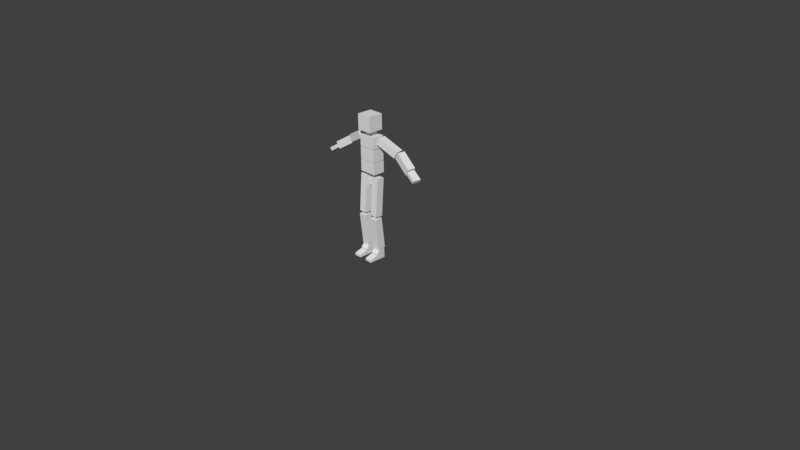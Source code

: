 # Source: block_character.blend  (saved by Blender 2.78.0; exported with 4.5.12 LTS)
import bpy
from mathutils import Matrix  # noqa: F401  (used for matrix-valued properties, if any)

bpy.ops.wm.read_factory_settings(use_empty=True)
scene = bpy.context.scene
scene.name = 'Scene'

# ---- collections
col_collection_1 = bpy.data.collections.new('Collection 1'); scene.collection.children.link(col_collection_1)

# ---- materials (node trees are filled in below, after node groups)
mat_material_001 = bpy.data.materials.new('Material.001')
mat_material_001.alpha_threshold = 0.0
mat_material_001.use_transparent_shadow = False
mat_material_001.roughness = 0.5
mat_material_001.line_color = (0.0, 0.0, 0.0, 1.0)

# ---- material node trees

# ---- world
world_world = bpy.data.worlds.new('World'); scene.world = world_world
world_world.color = (0.05088, 0.05088, 0.05088)
world_world.use_sun_shadow = False
world_world.sun_shadow_jitter_overblur = 0.0
world_world.cycles.sampling_method = 'MANUAL'

# ---- cameras
cam_camera = bpy.data.cameras.new('Camera')
cam_camera.clip_end = 100.0
cam_camera.lens = 35.0
cam_camera.sensor_width = 32.0
cam_camera.sensor_height = 18.0
cam_camera.ortho_scale = 7.314
cam_camera.dof.focus_distance = 0.0
cam_camera.dof.aperture_fstop = 128.0

# ---- lights
light_lamp = bpy.data.lights.new('Lamp', 'POINT')
light_lamp.transmission_factor = 0.0
light_lamp.cutoff_distance = 30.0
light_lamp.energy = 100.0
light_lamp.shadow_buffer_clip_start = 1.001
light_lamp.shadow_soft_size = 0.1
light_lamp.shadow_maximum_resolution = 0.006
light_lamp.use_absolute_resolution = True

# ---- meshes
me_cube_001 = bpy.data.meshes.new('Cube.001')
me_cube_001.from_pydata([(0.1254, 0.06442, 1.557), (0.1421, -0.03418, 1.557), (0.1914, -0.02585, 1.643), (0.1747, 0.07275, 1.643), (0.3707, 0.1247, 1.425), (0.3845, 0.02561, 1.425), (0.434, 0.0325, 1.512), (0.4202, 0.1315, 1.512), (0.04, -5.662e-07, 1.142), (0.04, 0.1, 1.142), (0.04, 2.98e-08, 0.97), (0.04, 0.1, 0.97), (0.15, 0.06129, 0.1378), (0.15, -0.03819, 0.1276), (0.05, -0.03819, 0.1276), (0.05, 0.06129, 0.1378), (0.15, 0.01679, 0.5678), (0.15, -0.08291, 0.5601), (0.05, -0.08291, 0.5601), (0.05, 0.01679, 0.5678), (0.15, 0.02571, 0.593), (0.15, -0.07405, 0.5999), (0.05, -0.07405, 0.5999), (0.05, 0.02571, 0.593), (0.15, 0.06439, 1.096), (0.15, -0.03536, 1.103), (0.05, -0.03536, 1.103), (0.05, 0.06439, 1.096), (0.117, 0.1, 1.15), (0.117, -0.06, 1.15), (0.117, 0.1, 1.3), (0.117, -0.06, 1.3), (0.1155, 0.1, 1.48), (0.1155, -0.06, 1.48), (0.1155, 0.1, 1.63), (0.1155, -0.06, 1.63), (0.05, 0.06, 1.63), (0.05, -0.03, 1.63), (0.05, 0.06, 1.7), (0.05, -0.03, 1.7), (0.1, 0.1, 1.7), (0.1, -0.1, 1.7), (0.1, 0.1, 1.9), (0.1, -0.1, 1.9), (0.3975, 0.1484, 1.417), (0.3823, 0.04961, 1.417), (0.4317, 0.04199, 1.503), (0.447, 0.1408, 1.503), (0.6225, 0.1047, 1.28), (0.6047, 0.006318, 1.28), (0.6539, -0.002586, 1.366), (0.6717, 0.09582, 1.366), (0.6389, 0.1001, 1.297), (0.6206, 0.001774, 1.297), (0.6434, -0.002467, 1.337), (0.6617, 0.09585, 1.337), (0.7608, 0.08185, 1.221), (0.7425, -0.01646, 1.221), (0.7653, -0.0207, 1.261), (0.7836, 0.07761, 1.261), (0.15, 0.05, 0.12), (0.15, -0.03, 0.12), (0.05, -0.03, 0.12), (0.05, 0.05, 0.12), (0.15, 0.05, 0.0), (0.15, -0.03, 0.0), (0.05, -0.03, 0.0), (0.05, 0.05, 0.0), (0.15, -0.08, 0.06), (0.05, -0.08, 0.06), (0.15, -0.08, 0.0), (0.05, -0.08, 0.0), (0.15, -0.18, 0.03), (0.05, -0.18, 0.03), (0.15, -0.18, 0.0), (0.05, -0.18, 0.0), (0.15, -0.07, 0.08), (0.05, -0.07, 0.08), (0.15, -0.07, 0.0), (0.05, -0.07, 0.0), (0.1155, 0.1, 1.47), (0.1155, -0.06, 1.47), (0.1155, 0.1, 1.31), (0.1155, -0.06, 1.31), (-0.1254, 0.06442, 1.557), (-0.1421, -0.03418, 1.557), (-0.1914, -0.02585, 1.643), (-0.1747, 0.07275, 1.643), (-0.3707, 0.1247, 1.425), (-0.3845, 0.02561, 1.425), (-0.434, 0.0325, 1.512), (-0.4202, 0.1315, 1.512), (-0.04, -5.662e-07, 1.142), (-0.04, 0.1, 1.142), (-0.04, 2.98e-08, 0.97), (-0.04, 0.1, 0.97), (-0.15, 0.06129, 0.1378), (-0.15, -0.03819, 0.1276), (-0.05, -0.03819, 0.1276), (-0.05, 0.06129, 0.1378), (-0.15, 0.01679, 0.5678), (-0.15, -0.08291, 0.5601), (-0.05, -0.08291, 0.5601), (-0.05, 0.01679, 0.5678), (-0.15, 0.02571, 0.593), (-0.15, -0.07405, 0.5999), (-0.05, -0.07405, 0.5999), (-0.05, 0.02571, 0.593), (-0.15, 0.06439, 1.096), (-0.15, -0.03536, 1.103), (-0.05, -0.03536, 1.103), (-0.05, 0.06439, 1.096), (-0.117, 0.1, 1.15), (-0.117, -0.06, 1.15), (-0.117, 0.1, 1.3), (-0.117, -0.06, 1.3), (-0.1155, 0.1, 1.48), (-0.1155, -0.06, 1.48), (-0.1155, 0.1, 1.63), (-0.1155, -0.06, 1.63), (-0.05, 0.06, 1.63), (-0.05, -0.03, 1.63), (-0.05, 0.06, 1.7), (-0.05, -0.03, 1.7), (-0.1, 0.1, 1.7), (-0.1, -0.1, 1.7), (-0.1, 0.1, 1.9), (-0.1, -0.1, 1.9), (-0.3975, 0.1484, 1.417), (-0.3823, 0.04961, 1.417), (-0.4317, 0.04199, 1.503), (-0.447, 0.1408, 1.503), (-0.6225, 0.1047, 1.28), (-0.6047, 0.006318, 1.28), (-0.6539, -0.002586, 1.366), (-0.6717, 0.09582, 1.366), (-0.6389, 0.1001, 1.297), (-0.6206, 0.001774, 1.297), (-0.6434, -0.002467, 1.337), (-0.6617, 0.09585, 1.337), (-0.7608, 0.08185, 1.221), (-0.7425, -0.01646, 1.221), (-0.7653, -0.0207, 1.261), (-0.7836, 0.07761, 1.261), (0.0, 0.1, 1.142), (0.0, 3.874e-07, 1.142), (0.0, 0.1, 0.97), (0.0, 2.086e-07, 0.97), (0.0, -0.06, 1.15), (0.0, 0.1, 1.15), (0.0, -0.06, 1.3), (0.0, 0.1, 1.3), (0.0, -0.06, 1.48), (0.0, 0.1, 1.48), (0.0, -0.06, 1.63), (0.0, 0.1, 1.63), (0.0, -0.03, 1.63), (0.0, 0.06, 1.63), (0.0, -0.03, 1.7), (0.0, 0.06, 1.7), (0.0, -0.1, 1.7), (0.0, 0.1, 1.7), (0.0, -0.1, 1.9), (0.0, 0.1, 1.9), (-0.15, 0.05, 0.12), (-0.15, -0.03, 0.12), (-0.05, -0.03, 0.12), (-0.05, 0.05, 0.12), (-0.15, 0.05, 0.0), (-0.15, -0.03, 0.0), (-0.05, -0.03, 0.0), (-0.05, 0.05, 0.0), (-0.15, -0.08, 0.06), (-0.05, -0.08, 0.06), (-0.15, -0.08, 0.0), (-0.05, -0.08, 0.0), (-0.15, -0.18, 0.03), (-0.05, -0.18, 0.03), (-0.15, -0.18, 0.0), (-0.05, -0.18, 0.0), (-0.15, -0.07, 0.08), (-0.05, -0.07, 0.08), (-0.15, -0.07, 0.0), (-0.05, -0.07, 0.0), (-0.1155, 0.1, 1.47), (-0.1155, -0.06, 1.47), (0.0, -0.06, 1.47), (0.0, 0.1, 1.47), (-0.1155, 0.1, 1.31), (-0.1155, -0.06, 1.31), (0.0, -0.06, 1.31), (0.0, 0.1, 1.31)], [], [(5, 1, 0, 4), (7, 6, 5, 4), (3, 7, 4, 0), (7, 3, 2, 6), (3, 0, 1, 2), (6, 2, 1, 5), (11, 10, 147, 146), (9, 11, 146, 144), (11, 9, 8, 10), (9, 144, 145, 8), (10, 8, 145, 147), (12, 13, 14, 15), (16, 19, 18, 17), (12, 16, 17, 13), (13, 17, 18, 14), (14, 18, 19, 15), (16, 12, 15, 19), (20, 21, 22, 23), (24, 27, 26, 25), (20, 24, 25, 21), (21, 25, 26, 22), (22, 26, 27, 23), (24, 20, 23, 27), (28, 29, 148, 149), (30, 151, 150, 31), (28, 30, 31, 29), (29, 31, 150, 148), (30, 28, 149, 151), (32, 33, 152, 153), (34, 155, 154, 35), (32, 34, 35, 33), (33, 35, 154, 152), (34, 32, 153, 155), (36, 37, 156, 157), (38, 159, 158, 39), (36, 38, 39, 37), (37, 39, 158, 156), (38, 36, 157, 159), (40, 41, 160, 161), (42, 163, 162, 43), (40, 42, 43, 41), (41, 43, 162, 160), (42, 40, 161, 163), (49, 45, 44, 48), (51, 50, 49, 48), (47, 51, 48, 44), (51, 47, 46, 50), (47, 44, 45, 46), (50, 46, 45, 49), (57, 53, 52, 56), (59, 58, 57, 56), (55, 59, 56, 52), (59, 55, 54, 58), (55, 52, 53, 54), (58, 54, 53, 57), (60, 63, 62, 61), (64, 65, 66, 67), (60, 61, 65, 64), (62, 63, 67, 66), (63, 60, 64, 67), (62, 66, 79, 77), (68, 70, 71, 69), (72, 73, 75, 74), (70, 68, 72, 74), (68, 69, 73, 72), (69, 71, 75, 73), (71, 70, 74, 75), (76, 77, 79, 78), (65, 61, 76, 78), (66, 65, 78, 79), (61, 62, 77, 76), (80, 187, 186, 81), (82, 83, 190, 191), (187, 80, 82, 191), (81, 186, 190, 83), (80, 81, 83, 82), (89, 88, 84, 85), (91, 88, 89, 90), (87, 84, 88, 91), (91, 90, 86, 87), (87, 86, 85, 84), (90, 89, 85, 86), (95, 146, 147, 94), (93, 144, 146, 95), (95, 94, 92, 93), (93, 92, 145, 144), (94, 147, 145, 92), (96, 99, 98, 97), (100, 101, 102, 103), (96, 97, 101, 100), (97, 98, 102, 101), (98, 99, 103, 102), (100, 103, 99, 96), (104, 107, 106, 105), (108, 109, 110, 111), (104, 105, 109, 108), (105, 106, 110, 109), (106, 107, 111, 110), (108, 111, 107, 104), (112, 149, 148, 113), (114, 115, 150, 151), (112, 113, 115, 114), (113, 148, 150, 115), (114, 151, 149, 112), (116, 153, 152, 117), (118, 119, 154, 155), (116, 117, 119, 118), (117, 152, 154, 119), (118, 155, 153, 116), (120, 157, 156, 121), (122, 123, 158, 159), (120, 121, 123, 122), (121, 156, 158, 123), (122, 159, 157, 120), (124, 161, 160, 125), (126, 127, 162, 163), (124, 125, 127, 126), (125, 160, 162, 127), (126, 163, 161, 124), (133, 132, 128, 129), (135, 132, 133, 134), (131, 128, 132, 135), (135, 134, 130, 131), (131, 130, 129, 128), (134, 133, 129, 130), (141, 140, 136, 137), (143, 140, 141, 142), (139, 136, 140, 143), (143, 142, 138, 139), (139, 138, 137, 136), (142, 141, 137, 138), (164, 165, 166, 167), (168, 171, 170, 169), (164, 168, 169, 165), (166, 170, 171, 167), (167, 171, 168, 164), (166, 181, 183, 170), (172, 173, 175, 174), (176, 178, 179, 177), (174, 178, 176, 172), (172, 176, 177, 173), (173, 177, 179, 175), (175, 179, 178, 174), (180, 182, 183, 181), (169, 182, 180, 165), (170, 183, 182, 169), (165, 180, 181, 166), (184, 185, 186, 187), (188, 191, 190, 189), (187, 191, 188, 184), (185, 189, 190, 186), (184, 188, 189, 185)])
_uv = me_cube_001.uv_layers.new(name='UVMap')
_uv.uv.foreach_set('vector', [0.891, 0.7687, 0.891, 0.9071, 0.8304, 0.9071, 0.8304, 0.7687, 0.2727, 0.986, 0.2727, 0.9251, 0.3252, 0.9251, 0.3252, 0.986, 0.7395, 0.487, 0.7395, 0.327, 0.8001, 0.3269, 0.8001, 0.4869, 0.8001, 0.321, 0.8001, 0.1826, 0.8607, 0.1834, 0.8607, 0.3218, 0.9738, 0.7431, 0.9213, 0.7431, 0.9213, 0.6823, 0.9738, 0.6823, 0.8304, 9.678e-05, 0.8304, 0.16, 0.7698, 0.1599, 0.7698, 0.0, 0.1394, 0.927, 0.1394, 0.9878, 0.1152, 0.9878, 0.1152, 0.927, 0.9092, 0.3269, 0.9092, 0.4183, 0.8849, 0.4183, 0.8849, 0.3269, 0.8971, 0.487, 0.8971, 0.5783, 0.8365, 0.5783, 0.8365, 0.487, 0.8971, 0.5478, 0.9213, 0.5478, 0.9213, 0.6087, 0.8971, 0.6087, 0.194, 0.6635, 0.194, 0.5722, 0.2182, 0.5722, 0.2182, 0.6635, 0.891, 0.8296, 0.9516, 0.8296, 0.9516, 0.8904, 0.891, 0.8904, 0.0, 0.9678, 2.484e-07, 0.907, 0.0606, 0.907, 0.0606, 0.9678, 0.3031, 0.3043, 0.3031, 0.5722, 0.2425, 0.5722, 0.2425, 0.3043, 0.0, 0.5722, 2.89e-07, 0.3043, 0.06062, 0.3043, 0.06062, 0.5722, 0.1212, 0.5722, 0.1212, 0.3043, 0.1818, 0.3043, 0.1818, 0.5722, 0.5455, 0.2678, 0.5455, 0.5356, 0.4849, 0.5356, 0.4849, 0.2678, 0.891, 0.7687, 0.9516, 0.7687, 0.9516, 0.8296, 0.891, 0.8296, 0.6607, 0.9617, 0.6607, 0.9009, 0.7213, 0.9009, 0.7213, 0.9617, 0.4849, 0.0, 0.4849, 0.3043, 0.4243, 0.3043, 0.4243, 7.256e-08, 0.1212, 0.3043, 0.1212, 0.0, 0.1818, 7.256e-08, 0.1818, 0.3043, 0.2425, 3.628e-08, 0.2425, 0.3043, 0.1818, 0.3043, 0.1818, 0.0, 0.1212, 0.0, 0.1212, 0.3043, 0.06062, 0.3043, 0.06062, 0.0, 2.484e-07, 0.5722, 0.09699, 0.5722, 0.09699, 0.633, 0.0, 0.633, 0.6425, 0.7304, 0.6425, 0.6696, 0.7395, 0.6696, 0.7395, 0.7304, 0.5455, 0.8156, 0.4546, 0.8156, 0.4546, 0.7183, 0.5455, 0.7183, 0.8001, 0.3043, 0.7092, 0.3043, 0.7092, 0.2435, 0.8001, 0.2435, 0.6486, 0.3652, 0.7395, 0.3652, 0.7395, 0.4261, 0.6486, 0.4261, 0.3637, 0.5478, 0.4607, 0.5478, 0.4607, 0.6087, 0.3637, 0.6087, 0.5455, 0.7304, 0.5455, 0.6696, 0.6425, 0.6696, 0.6425, 0.7304, 0.8304, 0.8661, 0.7395, 0.8661, 0.7395, 0.7687, 0.8304, 0.7687, 0.09092, 0.8156, 7.226e-08, 0.8156, 0.0, 0.7548, 0.09092, 0.7548, 0.3637, 0.6696, 0.4546, 0.6696, 0.4546, 0.7304, 0.3637, 0.7304, 0.6061, 0.9009, 0.6607, 0.9009, 0.6607, 0.9313, 0.6061, 0.9313, 0.9092, 0.3878, 0.9092, 0.3574, 0.9637, 0.3574, 0.9637, 0.3878, 0.8304, 0.9939, 0.788, 0.9939, 0.788, 0.9391, 0.8304, 0.9391, 0.9941, 0.8296, 0.9516, 0.8296, 0.9516, 0.7991, 0.9941, 0.7991, 0.6183, 0.8278, 0.6607, 0.8278, 0.6607, 0.8583, 0.6183, 0.8583, 0.5455, 1.814e-08, 0.6486, 0.0, 0.6486, 0.06087, 0.5455, 0.06087, 0.5455, 0.487, 0.5455, 0.4261, 0.6486, 0.4261, 0.6486, 0.487, 0.6486, 0.1217, 0.6486, 0.2435, 0.5455, 0.2435, 0.5455, 0.1217, 0.4849, 0.5478, 0.3637, 0.5478, 0.3637, 0.487, 0.4849, 0.487, 0.3637, 0.3043, 0.4849, 0.3043, 0.4849, 0.3652, 0.3637, 0.3652, 0.3333, 0.6939, 0.3333, 0.8521, 0.2727, 0.8521, 0.2727, 0.6939, 0.9213, 0.2435, 0.9213, 0.1826, 0.9738, 0.1826, 0.9738, 0.2435, 0.7092, 0.1826, 0.7092, 0.3652, 0.6486, 0.3652, 0.6486, 0.1826, 0.2121, 0.8521, 0.2121, 0.6939, 0.2727, 0.6947, 0.2727, 0.8529, 0.9738, 0.6696, 0.9213, 0.6696, 0.9213, 0.6087, 0.9738, 0.6087, 0.7092, 0.1826, 0.7092, 7.256e-08, 0.7698, 0.0, 0.7698, 0.1826, 0.9515, 0.1826, 0.8911, 0.1826, 0.8911, 0.1217, 0.9515, 0.1217, 0.06062, 0.9467, 0.06062, 0.8858, 0.08479, 0.8858, 0.08479, 0.9467, 0.3613, 0.7642, 0.3613, 0.8342, 0.3333, 0.8341, 0.3333, 0.7641, 0.2122, 0.8537, 0.2726, 0.8529, 0.2726, 0.9137, 0.2122, 0.9145, 0.4849, 0.6087, 0.4607, 0.6087, 0.4607, 0.5478, 0.4849, 0.5478, 0.06062, 0.8858, 0.06062, 0.8158, 0.08858, 0.8156, 0.08858, 0.8857, 0.8607, 0.6087, 0.9213, 0.6087, 0.9213, 0.6574, 0.8607, 0.6574, 0.9213, 0.1826, 0.9213, 0.2313, 0.8607, 0.2313, 0.8607, 0.1826, 0.3455, 0.9251, 0.297, 0.9251, 0.297, 0.8521, 0.3455, 0.8521, 0.594, 0.9009, 0.5455, 0.9009, 0.5455, 0.8278, 0.594, 0.8278, 0.8001, 0.9391, 0.7395, 0.9391, 0.7395, 0.8661, 0.8001, 0.8661, 0.594, 0.9009, 0.594, 0.8278, 0.6183, 0.8278, 0.6183, 0.8765, 0.3252, 0.9251, 0.3616, 0.9251, 0.3616, 0.986, 0.3252, 0.986, 0.5455, 0.8156, 0.5455, 0.8765, 0.5274, 0.8765, 0.5274, 0.8156, 0.988, 0.1217, 0.9517, 0.1217, 0.9699, 0.06087, 0.988, 0.06087, 0.9213, 0.3169, 0.8607, 0.3169, 0.8607, 0.2557, 0.9213, 0.2557, 0.9577, 0.487, 0.9941, 0.487, 0.9941, 0.5478, 0.9759, 0.5478, 0.9517, 0.06087, 0.8911, 0.06087, 0.8911, 0.0, 0.9517, 9.07e-09, 0.788, 0.9391, 0.788, 1.0, 0.7395, 1.0, 0.7395, 0.9391, 0.297, 0.8521, 0.297, 0.9251, 0.2727, 0.9007, 0.2727, 0.8521, 0.8607, 0.2313, 0.9213, 0.2313, 0.9213, 0.2557, 0.8607, 0.2557, 0.8607, 0.6574, 0.9213, 0.6574, 0.9213, 0.6823, 0.8607, 0.6823, 0.7395, 0.487, 0.7395, 0.5478, 0.6425, 0.5478, 0.6425, 0.487, 0.5455, 0.487, 0.6425, 0.487, 0.6425, 0.5478, 0.5455, 0.5478, 0.194, 0.633, 0.194, 0.6939, 0.09699, 0.6939, 0.09699, 0.633, 0.3394, 0.5722, 0.3394, 0.633, 0.2425, 0.633, 0.2425, 0.5722, 0.8365, 0.5843, 0.7395, 0.5843, 0.7395, 0.487, 0.8365, 0.487, 0.8911, 0.1384, 0.8304, 0.1384, 0.8304, 3.628e-08, 0.8911, 0.0, 0.1515, 0.9259, 0.204, 0.9259, 0.204, 0.9868, 0.1515, 0.9868, 0.8001, 0.7687, 0.7395, 0.7686, 0.7395, 0.6087, 0.8001, 0.6088, 0.8001, 0.3278, 0.8607, 0.3269, 0.8607, 0.4653, 0.8001, 0.4661, 0.2122, 0.9754, 0.2122, 0.9145, 0.2647, 0.9145, 0.2647, 0.9754, 0.1515, 0.8538, 0.09092, 0.8539, 0.09092, 0.694, 0.1515, 0.6939, 0.09092, 0.927, 0.1152, 0.927, 0.1152, 0.9878, 0.09092, 0.9878, 0.8607, 0.3269, 0.8849, 0.3269, 0.8849, 0.4183, 0.8607, 0.4183, 0.06062, 0.907, 7.262e-08, 0.907, 0.0, 0.8156, 0.06062, 0.8156, 0.9456, 0.5478, 0.9456, 0.6087, 0.9213, 0.6087, 0.9213, 0.5478, 0.2425, 0.6635, 0.2182, 0.6635, 0.2182, 0.5722, 0.2425, 0.5722, 0.891, 0.9513, 0.891, 0.8904, 0.9516, 0.8904, 0.9516, 0.9513, 0.5455, 0.9009, 0.6061, 0.9009, 0.6061, 0.9617, 0.5455, 0.9617, 0.3031, 0.3043, 0.3637, 0.3043, 0.3637, 0.5722, 0.3031, 0.5722, 0.06062, 0.3043, 0.1212, 0.3043, 0.1212, 0.5722, 0.06062, 0.5722, 0.1818, 0.3043, 0.2425, 0.3043, 0.2425, 0.5722, 0.1818, 0.5722, 0.4849, 3.628e-08, 0.5455, 0.0, 0.5455, 0.2678, 0.4849, 0.2678, 0.3637, 0.9496, 0.3637, 0.8887, 0.4243, 0.8887, 0.4243, 0.9496, 0.8971, 0.487, 0.9577, 0.487, 0.9577, 0.5478, 0.8971, 0.5478, 0.3031, 0.0, 0.3637, 7.256e-08, 0.3637, 0.3043, 0.3031, 0.3043, 0.3637, 0.0, 0.4243, 3.628e-08, 0.4243, 0.3043, 0.3637, 0.3043, 0.3031, 0.3043, 0.2425, 0.3043, 0.2425, 7.256e-08, 0.3031, 0.0, 0.0, 0.0, 0.06062, 0.0, 0.06062, 0.3043, 4.336e-07, 0.3043, 2.665e-07, 0.6939, 0.0, 0.633, 0.09699, 0.633, 0.09699, 0.6939, 0.6425, 0.6087, 0.7395, 0.6087, 0.7395, 0.6696, 0.6425, 0.6696, 0.6425, 0.8278, 0.6425, 0.7304, 0.7335, 0.7304, 0.7335, 0.8278, 0.8001, 0.1826, 0.8001, 0.2435, 0.7092, 0.2435, 0.7092, 0.1826, 0.6486, 0.487, 0.6486, 0.4261, 0.7395, 0.4261, 0.7395, 0.487, 0.3637, 0.6696, 0.3637, 0.6087, 0.4607, 0.6087, 0.4607, 0.6696, 0.5455, 0.6087, 0.6425, 0.6087, 0.6425, 0.6696, 0.5455, 0.6696, 0.4546, 0.7913, 0.4546, 0.8887, 0.3637, 0.8887, 0.3637, 0.7913, 0.09092, 0.6939, 0.09092, 0.7548, 0.0, 0.7548, 7.226e-08, 0.6939, 0.3637, 0.7913, 0.3637, 0.7304, 0.4546, 0.7304, 0.4546, 0.7913, 0.6061, 0.9617, 0.6061, 0.9313, 0.6607, 0.9313, 0.6607, 0.9617, 0.9092, 0.3269, 0.9637, 0.3269, 0.9637, 0.3574, 0.9092, 0.3574, 0.988, 0.5478, 0.988, 0.6026, 0.9456, 0.6026, 0.9456, 0.5478, 0.9941, 0.7687, 0.9941, 0.7991, 0.9516, 0.7991, 0.9516, 0.7687, 0.6183, 0.8887, 0.6183, 0.8583, 0.6607, 0.8583, 0.6607, 0.8887, 0.5455, 0.1217, 0.5455, 0.06087, 0.6486, 0.06087, 0.6486, 0.1217, 0.5455, 0.3652, 0.6486, 0.3652, 0.6486, 0.4261, 0.5455, 0.4261, 0.6486, 0.3652, 0.5455, 0.3652, 0.5455, 0.2435, 0.6486, 0.2435, 0.4849, 0.4261, 0.4849, 0.487, 0.3637, 0.487, 0.3637, 0.4261, 0.3637, 0.4261, 0.3637, 0.3652, 0.4849, 0.3652, 0.4849, 0.4261, 0.8607, 0.7668, 0.8001, 0.7668, 0.8001, 0.6087, 0.8607, 0.6087, 0.9213, 0.2557, 0.9738, 0.2557, 0.9738, 0.3165, 0.9213, 0.3165, 0.7092, 0.1826, 0.6486, 0.1826, 0.6486, 0.0, 0.7092, 1.361e-07, 0.1515, 0.6947, 0.2121, 0.6939, 0.2121, 0.8521, 0.1515, 0.8529, 0.9212, 0.4791, 0.9212, 0.4183, 0.9736, 0.4183, 0.9736, 0.4791, 0.4849, 0.5356, 0.5455, 0.5356, 0.5455, 0.7183, 0.4849, 0.7183, 0.8908, 0.9071, 0.8908, 0.9679, 0.8304, 0.9679, 0.8304, 0.9071, 0.4607, 0.6087, 0.4849, 0.6087, 0.4849, 0.6696, 0.4607, 0.6696, 0.3613, 0.7639, 0.3333, 0.7641, 0.3333, 0.694, 0.3613, 0.6939, 0.8607, 0.4791, 0.8607, 0.4183, 0.9212, 0.4191, 0.9212, 0.4799, 0.3636, 0.5722, 0.3636, 0.633, 0.3395, 0.633, 0.3394, 0.5722, 0.8001, 0.8661, 0.828, 0.8662, 0.828, 0.9362, 0.8001, 0.9361, 0.9213, 0.6823, 0.9213, 0.731, 0.8607, 0.731, 0.8607, 0.6823, 0.1515, 0.8529, 0.2122, 0.8529, 0.2122, 0.9016, 0.1515, 0.9016, 0.6607, 0.9009, 0.6607, 0.8278, 0.7092, 0.8278, 0.7092, 0.9009, 0.4546, 0.84, 0.5274, 0.84, 0.5274, 0.8887, 0.4546, 0.8887, 0.09092, 0.927, 0.09092, 0.8539, 0.1515, 0.8539, 0.1515, 0.927, 0.4546, 0.84, 0.4789, 0.8156, 0.5274, 0.8156, 0.5274, 0.84, 0.988, 0.8296, 0.988, 0.8904, 0.9516, 0.8904, 0.9516, 0.8296, 0.3637, 0.9129, 0.3455, 0.9129, 0.3455, 0.8521, 0.3637, 0.8521, 0.988, 0.8904, 0.988, 0.9513, 0.9698, 0.9513, 0.9516, 0.8904, 0.5152, 0.8887, 0.5152, 0.95, 0.4546, 0.95, 0.4546, 0.8887, 0.9517, 0.06087, 0.9699, 9.07e-09, 0.988, 0.0, 0.988, 0.06087, 0.9517, 0.06087, 0.9517, 0.1217, 0.8911, 0.1217, 0.8911, 0.06087, 0.9515, 0.1217, 1.0, 0.1217, 1.0, 0.1826, 0.9515, 0.1826, 0.7092, 0.8278, 0.7335, 0.8278, 0.7335, 0.8765, 0.7092, 0.9009, 0.2122, 0.9016, 0.2122, 0.9259, 0.1515, 0.9259, 0.1515, 0.9016, 0.9213, 0.731, 0.9213, 0.7559, 0.8607, 0.7559, 0.8607, 0.731, 0.7395, 0.6087, 0.6425, 0.6087, 0.6425, 0.5478, 0.7395, 0.5478, 0.5455, 0.6087, 0.5455, 0.5478, 0.6425, 0.5478, 0.6425, 0.6087, 0.194, 0.633, 0.09699, 0.633, 0.09699, 0.5722, 0.194, 0.5722, 0.3394, 0.6939, 0.2425, 0.6939, 0.2425, 0.633, 0.3394, 0.633, 0.5455, 0.7304, 0.6425, 0.7304, 0.6425, 0.8278, 0.5455, 0.8278])
me_cube_001.materials.append(mat_material_001)
me_cube_001.use_remesh_preserve_volume = False
me_cube_001.use_remesh_preserve_attributes = False
me_cube_001.use_mirror_x = True
me_cube_001.update()
arm_armature = bpy.data.armatures.new('Armature')  # bones are not reproduced

# ---- objects
ob_lamp = bpy.data.objects.new('Lamp', light_lamp)
ob_camera = bpy.data.objects.new('Camera', cam_camera)
ob_metarig = bpy.data.objects.new('metarig', arm_armature)
ob_cubebody = bpy.data.objects.new('CubeBody', me_cube_001)

# ---- transforms, parenting, visibility, modifiers, constraints
ob_lamp.location = (4.076, 1.005, 5.904)
ob_lamp.rotation_euler = (0.6503, 0.05522, 1.866)
ob_lamp.lock_rotations_4d = False
ob_lamp.empty_display_type = 'ARROWS'
ob_lamp.color = (0.0, 0.0, 0.0, 0.0)
ob_lamp.hide_viewport = True
ob_lamp.hide_render = True
ob_lamp.lineart.crease_threshold = 0.0
ob_camera.location = (7.481, -6.508, 5.344)
ob_camera.rotation_euler = (1.109, 0.01082, 0.8149)
ob_camera.lock_rotations_4d = False
ob_camera.empty_display_type = 'ARROWS'
ob_camera.color = (0.0, 0.0, 0.0, 0.0)
ob_camera.hide_viewport = True
ob_camera.hide_render = True
ob_camera.display_type = 'WIRE'
ob_camera.lineart.crease_threshold = 0.0
ob_metarig.location = (0.0, 0.0, 0.0)
ob_metarig.hide_render = True
ob_metarig.lineart.crease_threshold = 0.0
ob_cubebody.parent = ob_metarig
ob_cubebody.location = (0.0, 0.0, 0.0)
ob_cubebody.lock_rotations_4d = False
ob_cubebody.empty_display_type = 'ARROWS'
ob_cubebody.lineart.crease_threshold = 0.0
ob_cubebody.use_mesh_mirror_x = True
_vg = ob_cubebody.vertex_groups.new(name='chest')
_vg.add([32, 33, 34, 35, 116, 117, 118, 119, 152, 153, 154, 155], 1.0, 'REPLACE')
_vg = ob_cubebody.vertex_groups.new(name='f_index.01.L')
_vg = ob_cubebody.vertex_groups.new(name='f_index.01.R')
_vg = ob_cubebody.vertex_groups.new(name='f_index.02.L')
_vg = ob_cubebody.vertex_groups.new(name='f_index.02.R')
_vg = ob_cubebody.vertex_groups.new(name='f_index.03.L')
_vg = ob_cubebody.vertex_groups.new(name='f_index.03.R')
_vg = ob_cubebody.vertex_groups.new(name='f_middle.01.L')
_vg = ob_cubebody.vertex_groups.new(name='f_middle.01.R')
_vg = ob_cubebody.vertex_groups.new(name='f_middle.02.L')
_vg = ob_cubebody.vertex_groups.new(name='f_middle.02.R')
_vg = ob_cubebody.vertex_groups.new(name='f_middle.03.L')
_vg = ob_cubebody.vertex_groups.new(name='f_middle.03.R')
_vg = ob_cubebody.vertex_groups.new(name='f_pinky.01.L')
_vg = ob_cubebody.vertex_groups.new(name='f_pinky.01.R')
_vg = ob_cubebody.vertex_groups.new(name='f_pinky.02.L')
_vg = ob_cubebody.vertex_groups.new(name='f_pinky.02.R')
_vg = ob_cubebody.vertex_groups.new(name='f_pinky.03.L')
_vg = ob_cubebody.vertex_groups.new(name='f_pinky.03.R')
_vg = ob_cubebody.vertex_groups.new(name='f_ring.01.L')
_vg = ob_cubebody.vertex_groups.new(name='f_ring.01.R')
_vg = ob_cubebody.vertex_groups.new(name='f_ring.02.L')
_vg = ob_cubebody.vertex_groups.new(name='f_ring.02.R')
_vg = ob_cubebody.vertex_groups.new(name='f_ring.03.L')
_vg = ob_cubebody.vertex_groups.new(name='f_ring.03.R')
_vg = ob_cubebody.vertex_groups.new(name='foot.L.ik')
_vg = ob_cubebody.vertex_groups.new(name='foot.L')
_vg.add([60, 61, 62, 63, 64, 65, 66, 67, 76, 77, 78, 79], 1.0, 'REPLACE')
_vg = ob_cubebody.vertex_groups.new(name='foot.R.ik')
_vg = ob_cubebody.vertex_groups.new(name='foot.R')
_vg.add([164, 165, 166, 167, 168, 169, 170, 171, 180, 181, 182, 183], 1.0, 'REPLACE')
_vg = ob_cubebody.vertex_groups.new(name='foot_main_ik_l')
_vg = ob_cubebody.vertex_groups.new(name='foot_main_ik_r')
_vg = ob_cubebody.vertex_groups.new(name='forearm.L.ik')
_vg = ob_cubebody.vertex_groups.new(name='forearm.L')
_vg.add([44, 45, 46, 47, 48, 49, 50, 51], 1.0, 'REPLACE')
_vg = ob_cubebody.vertex_groups.new(name='forearm.R.ik')
_vg = ob_cubebody.vertex_groups.new(name='forearm.R')
_vg.add([128, 129, 130, 131, 132, 133, 134, 135], 1.0, 'REPLACE')
_vg = ob_cubebody.vertex_groups.new(name='hand.L.ik')
_vg = ob_cubebody.vertex_groups.new(name='hand.L')
_vg.add([52, 53, 54, 55, 56, 57, 58, 59], 1.0, 'REPLACE')
_vg = ob_cubebody.vertex_groups.new(name='hand.R.ik')
_vg = ob_cubebody.vertex_groups.new(name='hand.R')
_vg.add([136, 137, 138, 139, 140, 141, 142, 143], 1.0, 'REPLACE')
_vg = ob_cubebody.vertex_groups.new(name='head')
_vg.add([40, 41, 42, 43, 124, 125, 126, 127, 160, 161, 162, 163], 1.0, 'REPLACE')
_vg = ob_cubebody.vertex_groups.new(name='heel.02.L')
_vg = ob_cubebody.vertex_groups.new(name='heel.02.R')
_vg = ob_cubebody.vertex_groups.new(name='heel.L')
_vg = ob_cubebody.vertex_groups.new(name='heel.R')
_vg = ob_cubebody.vertex_groups.new(name='hips')
_vg.add([8, 9, 10, 11, 92, 93, 94, 95, 144, 145, 146, 147], 1.0, 'REPLACE')
_vg = ob_cubebody.vertex_groups.new(name='neck')
_vg.add([36, 37, 38, 39, 120, 121, 122, 123, 156, 157, 158, 159], 1.0, 'REPLACE')
_vg = ob_cubebody.vertex_groups.new(name='palm.01.L')
_vg = ob_cubebody.vertex_groups.new(name='palm.01.R')
_vg = ob_cubebody.vertex_groups.new(name='palm.02.L')
_vg = ob_cubebody.vertex_groups.new(name='palm.02.R')
_vg = ob_cubebody.vertex_groups.new(name='palm.03.L')
_vg = ob_cubebody.vertex_groups.new(name='palm.03.R')
_vg = ob_cubebody.vertex_groups.new(name='palm.04.L')
_vg = ob_cubebody.vertex_groups.new(name='palm.04.R')
_vg = ob_cubebody.vertex_groups.new(name='roll_main_L')
_vg = ob_cubebody.vertex_groups.new(name='roll_main_R')
_vg = ob_cubebody.vertex_groups.new(name='rollback_l')
_vg = ob_cubebody.vertex_groups.new(name='rollback_r')
_vg = ob_cubebody.vertex_groups.new(name='rollfront_l')
_vg = ob_cubebody.vertex_groups.new(name='rollfront_r')
_vg = ob_cubebody.vertex_groups.new(name='root')
_vg = ob_cubebody.vertex_groups.new(name='shin.L.ik')
_vg = ob_cubebody.vertex_groups.new(name='shin.L')
_vg.add([12, 13, 14, 15, 16, 17, 18, 19], 1.0, 'REPLACE')
_vg = ob_cubebody.vertex_groups.new(name='shin.R.ik')
_vg = ob_cubebody.vertex_groups.new(name='shin.R')
_vg.add([96, 97, 98, 99, 100, 101, 102, 103], 1.0, 'REPLACE')
_vg = ob_cubebody.vertex_groups.new(name='shoulder.L')
_vg = ob_cubebody.vertex_groups.new(name='shoulder.R')
_vg = ob_cubebody.vertex_groups.new(name='spine')
_vg.add([28, 29, 30, 31, 112, 113, 114, 115, 148, 149, 150, 151], 1.0, 'REPLACE')
_vg = ob_cubebody.vertex_groups.new(name='spine1')
_vg.add([80, 81, 82, 83, 184, 185, 186, 187, 188, 189, 190, 191], 1.0, 'REPLACE')
_vg = ob_cubebody.vertex_groups.new(name='thigh.L')
_vg.add([20, 21, 22, 23, 24, 25, 26, 27], 1.0, 'REPLACE')
_vg = ob_cubebody.vertex_groups.new(name='thigh.R')
_vg.add([104, 105, 106, 107, 108, 109, 110, 111], 1.0, 'REPLACE')
_vg = ob_cubebody.vertex_groups.new(name='thumb.01.L')
_vg = ob_cubebody.vertex_groups.new(name='thumb.01.R')
_vg = ob_cubebody.vertex_groups.new(name='thumb.02.L')
_vg = ob_cubebody.vertex_groups.new(name='thumb.02.R')
_vg = ob_cubebody.vertex_groups.new(name='thumb.03.L')
_vg = ob_cubebody.vertex_groups.new(name='thumb.03.R')
_vg = ob_cubebody.vertex_groups.new(name='toe.L')
_vg.add([68, 69, 70, 71, 72, 73, 74, 75], 1.0, 'REPLACE')
_vg = ob_cubebody.vertex_groups.new(name='toe.R')
_vg.add([172, 173, 174, 175, 176, 177, 178, 179], 1.0, 'REPLACE')
_vg = ob_cubebody.vertex_groups.new(name='upper_arm.L')
_vg.add([0, 1, 2, 3, 4, 5, 6, 7], 1.0, 'REPLACE')
_vg = ob_cubebody.vertex_groups.new(name='upper_arm.R')
_vg.add([84, 85, 86, 87, 88, 89, 90, 91], 1.0, 'REPLACE')
_vg = ob_cubebody.vertex_groups.new(name='hand.L.holder')
_vg = ob_cubebody.vertex_groups.new(name='hand.R.holder')
_m = ob_cubebody.modifiers.new('Armature', 'ARMATURE')
_m.object = ob_metarig

# ---- collection membership
col_collection_1.objects.link(ob_lamp)
col_collection_1.objects.link(ob_camera)
col_collection_1.objects.link(ob_metarig)
col_collection_1.objects.link(ob_cubebody)

# ---- scene / render settings (as saved in the file)
scene.camera = ob_camera
scene.frame_start = 1; scene.frame_end = 250; scene.frame_set(1)
scene.render.engine = 'BLENDER_EEVEE_NEXT'
scene.render.resolution_percentage = 50
scene.render.dither_intensity = 0.0
scene.cycles.use_denoising = False
scene.cycles.samples = 128
scene.cycles.sampling_pattern = 'TABULATED_SOBOL'
scene.cycles.light_sampling_threshold = 0.0
scene.cycles.use_adaptive_sampling = False
scene.cycles.use_light_tree = False
scene.cycles.blur_glossy = 0.0
scene.cycles.sample_clamp_indirect = 0.0
scene.view_settings.view_transform = 'Standard'
bpy.context.view_layer.update()

# ---- added for rendering (the .blend has no usable light): sun
light_auto_sun = bpy.data.lights.new('AutoSun', 'SUN')
light_auto_sun.energy = 3.0
light_auto_sun.angle = 0.0523599
ob_auto_sun = bpy.data.objects.new('AutoSun', light_auto_sun)
scene.collection.objects.link(ob_auto_sun)
ob_auto_sun.rotation_euler = (0.872665, 0.174533, 0.523599)
bpy.context.view_layer.update()
